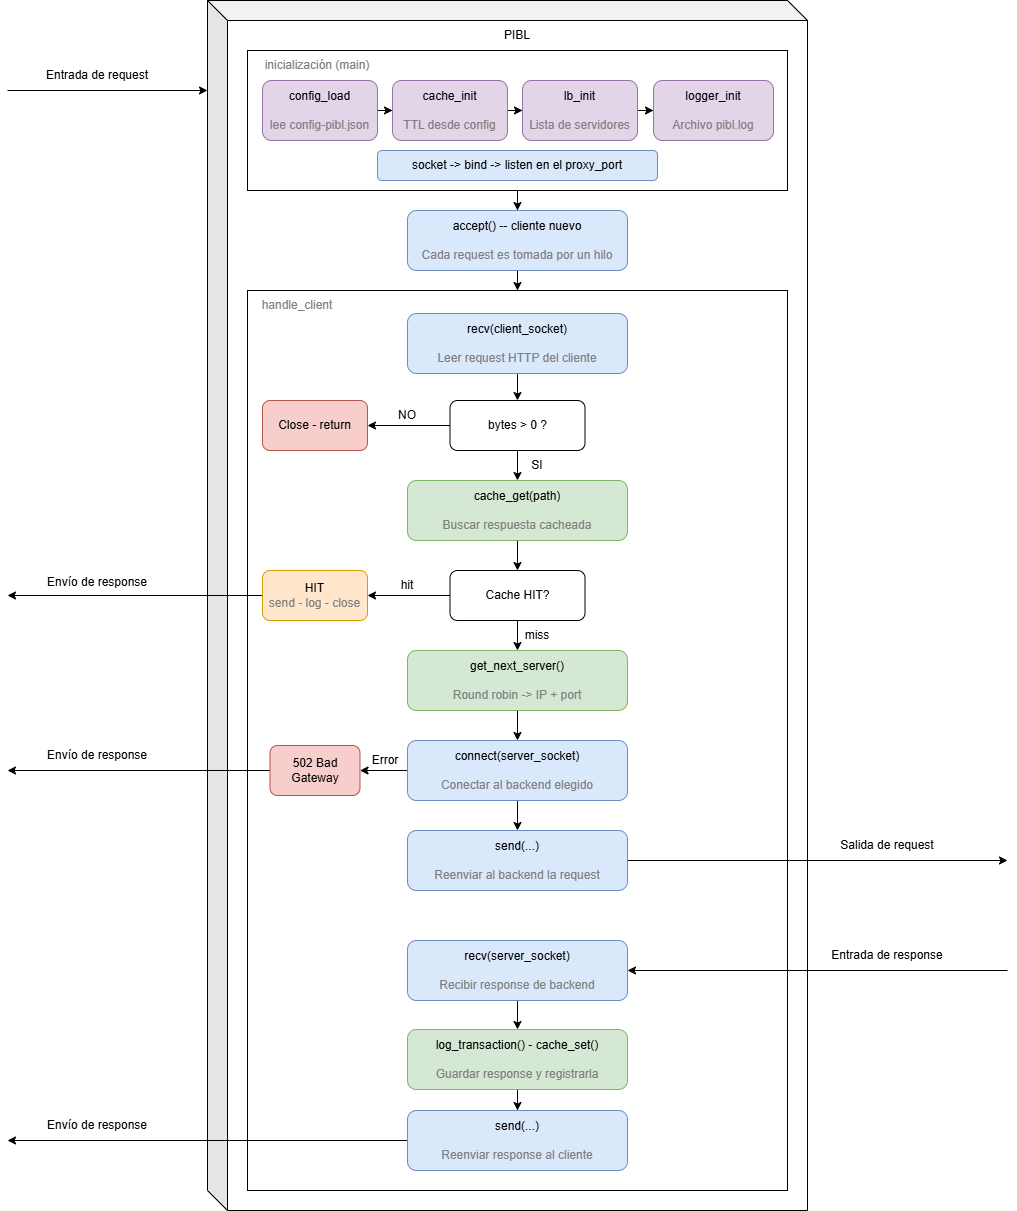

The diagram above was exported from draw.io. Its source (the exported page's mxGraphModel, read from the mxfile embedded in the PNG):
<mxGraphModel dx="2600" dy="975" grid="1" gridSize="10" guides="1" tooltips="1" connect="1" arrows="1" fold="1" page="1" pageScale="1" pageWidth="827" pageHeight="1169" math="0" shadow="0">
  <root>
    <mxCell id="0" />
    <mxCell id="1" parent="0" />
    <mxCell id="smd91cC5yV67G8rCCqE4-2" parent="1" style="shape=cube;whiteSpace=wrap;html=1;boundedLbl=1;backgroundOutline=1;darkOpacity=0.05;darkOpacity2=0.1;" value="" vertex="1">
      <mxGeometry height="1210" width="600" x="200" y="80" as="geometry" />
    </mxCell>
    <mxCell id="smd91cC5yV67G8rCCqE4-3" parent="1" style="text;html=1;whiteSpace=wrap;strokeColor=none;fillColor=none;align=center;verticalAlign=middle;rounded=0;" value="PIBL" vertex="1">
      <mxGeometry height="30" width="60" x="480" y="100" as="geometry" />
    </mxCell>
    <mxCell id="smd91cC5yV67G8rCCqE4-4" edge="1" parent="1" style="endArrow=classic;html=1;rounded=0;" value="">
      <mxGeometry height="50" relative="1" width="50" as="geometry">
        <mxPoint y="170" as="sourcePoint" />
        <mxPoint x="200" y="170" as="targetPoint" />
      </mxGeometry>
    </mxCell>
    <mxCell id="smd91cC5yV67G8rCCqE4-6" parent="1" style="text;html=1;whiteSpace=wrap;strokeColor=none;fillColor=none;align=center;verticalAlign=middle;rounded=0;" value="Entrada de request" vertex="1">
      <mxGeometry height="30" width="120" x="30" y="140" as="geometry" />
    </mxCell>
    <mxCell id="smd91cC5yV67G8rCCqE4-22" edge="1" parent="1" source="smd91cC5yV67G8rCCqE4-7" style="edgeStyle=orthogonalEdgeStyle;rounded=0;orthogonalLoop=1;jettySize=auto;html=1;" target="smd91cC5yV67G8rCCqE4-16">
      <mxGeometry relative="1" as="geometry" />
    </mxCell>
    <mxCell id="smd91cC5yV67G8rCCqE4-7" parent="1" style="rounded=0;whiteSpace=wrap;html=1;" value="" vertex="1">
      <mxGeometry height="140" width="540" x="240" y="130" as="geometry" />
    </mxCell>
    <mxCell id="smd91cC5yV67G8rCCqE4-12" edge="1" parent="1" source="smd91cC5yV67G8rCCqE4-8" style="edgeStyle=orthogonalEdgeStyle;rounded=0;orthogonalLoop=1;jettySize=auto;html=1;" target="smd91cC5yV67G8rCCqE4-9">
      <mxGeometry relative="1" as="geometry" />
    </mxCell>
    <mxCell id="smd91cC5yV67G8rCCqE4-8" parent="1" style="rounded=1;whiteSpace=wrap;html=1;fillColor=#e1d5e7;strokeColor=#9673a6;" value="config_load&lt;div&gt;&lt;br&gt;&lt;/div&gt;&lt;div&gt;&lt;font style=&quot;color: rgb(128, 128, 128);&quot;&gt;lee config-pibl.json&lt;/font&gt;&lt;/div&gt;" vertex="1">
      <mxGeometry height="60" width="115" x="255" y="160" as="geometry" />
    </mxCell>
    <mxCell id="smd91cC5yV67G8rCCqE4-13" edge="1" parent="1" source="smd91cC5yV67G8rCCqE4-9" style="edgeStyle=orthogonalEdgeStyle;rounded=0;orthogonalLoop=1;jettySize=auto;html=1;" target="smd91cC5yV67G8rCCqE4-10">
      <mxGeometry relative="1" as="geometry" />
    </mxCell>
    <mxCell id="smd91cC5yV67G8rCCqE4-9" parent="1" style="rounded=1;whiteSpace=wrap;html=1;fillColor=#e1d5e7;strokeColor=#9673a6;" value="cache_init&lt;div&gt;&lt;br&gt;&lt;/div&gt;&lt;div&gt;&lt;font color=&quot;#808080&quot;&gt;TTL desde config&lt;/font&gt;&lt;/div&gt;" vertex="1">
      <mxGeometry height="60" width="115" x="385" y="160" as="geometry" />
    </mxCell>
    <mxCell id="smd91cC5yV67G8rCCqE4-14" edge="1" parent="1" source="smd91cC5yV67G8rCCqE4-10" style="edgeStyle=orthogonalEdgeStyle;rounded=0;orthogonalLoop=1;jettySize=auto;html=1;entryX=0;entryY=0.5;entryDx=0;entryDy=0;" target="smd91cC5yV67G8rCCqE4-11">
      <mxGeometry relative="1" as="geometry" />
    </mxCell>
    <mxCell id="smd91cC5yV67G8rCCqE4-10" parent="1" style="rounded=1;whiteSpace=wrap;html=1;fillColor=#e1d5e7;strokeColor=#9673a6;" value="lb_init&lt;br&gt;&lt;div&gt;&lt;br&gt;&lt;/div&gt;&lt;div&gt;&lt;font color=&quot;#808080&quot;&gt;Lista de servidores&lt;/font&gt;&lt;/div&gt;" vertex="1">
      <mxGeometry height="60" width="115" x="515" y="160" as="geometry" />
    </mxCell>
    <mxCell id="smd91cC5yV67G8rCCqE4-11" parent="1" style="rounded=1;whiteSpace=wrap;html=1;fillColor=#e1d5e7;strokeColor=#9673a6;" value="logger_init&lt;br&gt;&lt;div&gt;&lt;br&gt;&lt;/div&gt;&lt;div&gt;&lt;font color=&quot;#808080&quot;&gt;Archivo pibl.log&lt;/font&gt;&lt;/div&gt;" vertex="1">
      <mxGeometry height="60" width="120" x="646" y="160" as="geometry" />
    </mxCell>
    <mxCell id="smd91cC5yV67G8rCCqE4-15" parent="1" style="rounded=1;whiteSpace=wrap;html=1;fillColor=#dae8fc;strokeColor=#6c8ebf;" value="socket -&amp;gt; bind -&amp;gt; listen en el proxy_port" vertex="1">
      <mxGeometry height="30" width="280" x="370" y="230" as="geometry" />
    </mxCell>
    <mxCell id="smd91cC5yV67G8rCCqE4-23" edge="1" parent="1" source="smd91cC5yV67G8rCCqE4-16" style="edgeStyle=orthogonalEdgeStyle;rounded=0;orthogonalLoop=1;jettySize=auto;html=1;" target="smd91cC5yV67G8rCCqE4-18">
      <mxGeometry relative="1" as="geometry" />
    </mxCell>
    <mxCell id="smd91cC5yV67G8rCCqE4-16" parent="1" style="rounded=1;whiteSpace=wrap;html=1;fillColor=#dae8fc;strokeColor=#6c8ebf;" value="accept() -- cliente nuevo&lt;div&gt;&lt;br&gt;&lt;/div&gt;&lt;div&gt;&lt;font style=&quot;color: rgb(128, 128, 128);&quot;&gt;Cada request es tomada por un hilo&lt;/font&gt;&lt;/div&gt;" vertex="1">
      <mxGeometry height="60" width="220" x="400" y="290" as="geometry" />
    </mxCell>
    <mxCell id="smd91cC5yV67G8rCCqE4-17" parent="1" style="text;html=1;whiteSpace=wrap;strokeColor=none;fillColor=none;align=center;verticalAlign=middle;rounded=0;" value="&lt;font style=&quot;color: rgb(128, 128, 128);&quot;&gt;inicialización (main)&lt;/font&gt;" vertex="1">
      <mxGeometry height="30" width="140" x="240" y="130" as="geometry" />
    </mxCell>
    <mxCell id="smd91cC5yV67G8rCCqE4-18" parent="1" style="rounded=0;whiteSpace=wrap;html=1;" value="" vertex="1">
      <mxGeometry height="900" width="540" x="240" y="370" as="geometry" />
    </mxCell>
    <mxCell id="smd91cC5yV67G8rCCqE4-28" edge="1" parent="1" source="smd91cC5yV67G8rCCqE4-21" style="edgeStyle=orthogonalEdgeStyle;rounded=0;orthogonalLoop=1;jettySize=auto;html=1;" target="smd91cC5yV67G8rCCqE4-25">
      <mxGeometry relative="1" as="geometry" />
    </mxCell>
    <mxCell id="smd91cC5yV67G8rCCqE4-21" parent="1" style="rounded=1;whiteSpace=wrap;html=1;fillColor=#dae8fc;strokeColor=#6c8ebf;" value="recv(client_socket)&lt;div&gt;&lt;br&gt;&lt;/div&gt;&lt;div&gt;&lt;font color=&quot;#808080&quot;&gt;Leer request HTTP del cliente&lt;/font&gt;&lt;/div&gt;" vertex="1">
      <mxGeometry height="60" width="220" x="400" y="393" as="geometry" />
    </mxCell>
    <mxCell id="smd91cC5yV67G8rCCqE4-24" parent="1" style="text;html=1;whiteSpace=wrap;strokeColor=none;fillColor=none;align=center;verticalAlign=middle;rounded=0;" value="&lt;font color=&quot;#808080&quot;&gt;handle_client&lt;/font&gt;" vertex="1">
      <mxGeometry height="30" width="100" x="240" y="370" as="geometry" />
    </mxCell>
    <mxCell id="smd91cC5yV67G8rCCqE4-27" edge="1" parent="1" source="smd91cC5yV67G8rCCqE4-25" style="edgeStyle=orthogonalEdgeStyle;rounded=0;orthogonalLoop=1;jettySize=auto;html=1;" target="smd91cC5yV67G8rCCqE4-26" value="">
      <mxGeometry relative="1" as="geometry" />
    </mxCell>
    <mxCell id="smd91cC5yV67G8rCCqE4-31" edge="1" parent="1" source="smd91cC5yV67G8rCCqE4-25" style="edgeStyle=orthogonalEdgeStyle;rounded=0;orthogonalLoop=1;jettySize=auto;html=1;" target="smd91cC5yV67G8rCCqE4-30" value="">
      <mxGeometry relative="1" as="geometry" />
    </mxCell>
    <mxCell id="smd91cC5yV67G8rCCqE4-25" parent="1" style="rounded=1;whiteSpace=wrap;html=1;" value="bytes &amp;gt; 0 ?" vertex="1">
      <mxGeometry height="50" width="135" x="442.5" y="480" as="geometry" />
    </mxCell>
    <mxCell id="smd91cC5yV67G8rCCqE4-26" parent="1" style="whiteSpace=wrap;html=1;rounded=1;fillColor=#f8cecc;strokeColor=#b85450;" value="Close - return" vertex="1">
      <mxGeometry height="50" width="105" x="255" y="480" as="geometry" />
    </mxCell>
    <mxCell id="smd91cC5yV67G8rCCqE4-35" edge="1" parent="1" source="smd91cC5yV67G8rCCqE4-30" style="edgeStyle=orthogonalEdgeStyle;rounded=0;orthogonalLoop=1;jettySize=auto;html=1;entryX=0.5;entryY=0;entryDx=0;entryDy=0;" target="smd91cC5yV67G8rCCqE4-34">
      <mxGeometry relative="1" as="geometry" />
    </mxCell>
    <mxCell id="smd91cC5yV67G8rCCqE4-30" parent="1" style="rounded=1;whiteSpace=wrap;html=1;fillColor=#d5e8d4;strokeColor=#82b366;" value="cache_get(path)&lt;div&gt;&lt;br&gt;&lt;/div&gt;&lt;div&gt;&lt;font color=&quot;#808080&quot;&gt;Buscar respuesta cacheada&lt;/font&gt;&lt;/div&gt;" vertex="1">
      <mxGeometry height="60" width="220" x="400" y="560" as="geometry" />
    </mxCell>
    <mxCell id="smd91cC5yV67G8rCCqE4-32" parent="1" style="text;html=1;whiteSpace=wrap;strokeColor=none;fillColor=none;align=center;verticalAlign=middle;rounded=0;" value="NO" vertex="1">
      <mxGeometry height="30" width="60" x="370" y="480" as="geometry" />
    </mxCell>
    <mxCell id="smd91cC5yV67G8rCCqE4-33" parent="1" style="text;html=1;whiteSpace=wrap;strokeColor=none;fillColor=none;align=center;verticalAlign=middle;rounded=0;" value="SI" vertex="1">
      <mxGeometry height="30" width="60" x="500" y="530" as="geometry" />
    </mxCell>
    <mxCell id="smd91cC5yV67G8rCCqE4-37" edge="1" parent="1" source="smd91cC5yV67G8rCCqE4-34" style="edgeStyle=orthogonalEdgeStyle;rounded=0;orthogonalLoop=1;jettySize=auto;html=1;" target="smd91cC5yV67G8rCCqE4-36" value="">
      <mxGeometry relative="1" as="geometry" />
    </mxCell>
    <mxCell id="smd91cC5yV67G8rCCqE4-39" edge="1" parent="1" source="smd91cC5yV67G8rCCqE4-34" style="edgeStyle=orthogonalEdgeStyle;rounded=0;orthogonalLoop=1;jettySize=auto;html=1;" target="smd91cC5yV67G8rCCqE4-38" value="">
      <mxGeometry relative="1" as="geometry" />
    </mxCell>
    <mxCell id="smd91cC5yV67G8rCCqE4-34" parent="1" style="rounded=1;whiteSpace=wrap;html=1;" value="Cache HIT?" vertex="1">
      <mxGeometry height="50" width="135" x="442.5" y="650" as="geometry" />
    </mxCell>
    <mxCell id="smd91cC5yV67G8rCCqE4-49" edge="1" parent="1" source="smd91cC5yV67G8rCCqE4-36" style="edgeStyle=orthogonalEdgeStyle;rounded=0;orthogonalLoop=1;jettySize=auto;html=1;">
      <mxGeometry relative="1" as="geometry">
        <mxPoint y="675" as="targetPoint" />
      </mxGeometry>
    </mxCell>
    <mxCell id="smd91cC5yV67G8rCCqE4-36" parent="1" style="whiteSpace=wrap;html=1;rounded=1;fillColor=#ffe6cc;strokeColor=#d79b00;" value="HIT&lt;div&gt;&lt;font style=&quot;color: rgb(128, 128, 128);&quot;&gt;send - log - close&lt;/font&gt;&lt;/div&gt;" vertex="1">
      <mxGeometry height="50" width="105" x="255" y="650" as="geometry" />
    </mxCell>
    <mxCell id="smd91cC5yV67G8rCCqE4-41" edge="1" parent="1" source="smd91cC5yV67G8rCCqE4-38" style="edgeStyle=orthogonalEdgeStyle;rounded=0;orthogonalLoop=1;jettySize=auto;html=1;" target="smd91cC5yV67G8rCCqE4-40" value="">
      <mxGeometry relative="1" as="geometry" />
    </mxCell>
    <mxCell id="smd91cC5yV67G8rCCqE4-38" parent="1" style="rounded=1;whiteSpace=wrap;html=1;fillColor=#d5e8d4;strokeColor=#82b366;" value="get_next_server()&lt;div&gt;&lt;br&gt;&lt;/div&gt;&lt;div&gt;&lt;font color=&quot;#808080&quot;&gt;Round robin -&amp;gt; IP + port&lt;/font&gt;&lt;/div&gt;" vertex="1">
      <mxGeometry height="60" width="220" x="400" y="730" as="geometry" />
    </mxCell>
    <mxCell id="smd91cC5yV67G8rCCqE4-45" edge="1" parent="1" source="smd91cC5yV67G8rCCqE4-40" style="edgeStyle=orthogonalEdgeStyle;rounded=0;orthogonalLoop=1;jettySize=auto;html=1;" target="smd91cC5yV67G8rCCqE4-44" value="">
      <mxGeometry relative="1" as="geometry" />
    </mxCell>
    <mxCell id="smd91cC5yV67G8rCCqE4-51" edge="1" parent="1" source="smd91cC5yV67G8rCCqE4-40" style="edgeStyle=orthogonalEdgeStyle;rounded=0;orthogonalLoop=1;jettySize=auto;html=1;" target="smd91cC5yV67G8rCCqE4-50">
      <mxGeometry relative="1" as="geometry" />
    </mxCell>
    <mxCell id="smd91cC5yV67G8rCCqE4-40" parent="1" style="rounded=1;whiteSpace=wrap;html=1;fillColor=#dae8fc;strokeColor=#6c8ebf;" value="connect(server_socket)&lt;div&gt;&lt;br&gt;&lt;/div&gt;&lt;div&gt;&lt;font color=&quot;#808080&quot;&gt;Conectar al backend elegido&lt;/font&gt;&lt;/div&gt;" vertex="1">
      <mxGeometry height="60" width="220" x="400" y="820" as="geometry" />
    </mxCell>
    <mxCell id="smd91cC5yV67G8rCCqE4-42" parent="1" style="text;html=1;whiteSpace=wrap;strokeColor=none;fillColor=none;align=center;verticalAlign=middle;rounded=0;" value="hit" vertex="1">
      <mxGeometry height="30" width="60" x="370" y="650" as="geometry" />
    </mxCell>
    <mxCell id="smd91cC5yV67G8rCCqE4-43" parent="1" style="text;html=1;whiteSpace=wrap;strokeColor=none;fillColor=none;align=center;verticalAlign=middle;rounded=0;" value="miss" vertex="1">
      <mxGeometry height="30" width="60" x="500" y="700" as="geometry" />
    </mxCell>
    <mxCell id="smd91cC5yV67G8rCCqE4-48" edge="1" parent="1" source="smd91cC5yV67G8rCCqE4-44" style="edgeStyle=orthogonalEdgeStyle;rounded=0;orthogonalLoop=1;jettySize=auto;html=1;">
      <mxGeometry relative="1" as="geometry">
        <mxPoint y="850" as="targetPoint" />
      </mxGeometry>
    </mxCell>
    <mxCell id="smd91cC5yV67G8rCCqE4-44" parent="1" style="whiteSpace=wrap;html=1;rounded=1;fillColor=#f8cecc;strokeColor=#b85450;" value="502 Bad&lt;div&gt;Gateway&lt;/div&gt;" vertex="1">
      <mxGeometry height="50" width="90" x="262.5" y="825" as="geometry" />
    </mxCell>
    <mxCell id="smd91cC5yV67G8rCCqE4-46" parent="1" style="text;html=1;whiteSpace=wrap;strokeColor=none;fillColor=none;align=center;verticalAlign=middle;rounded=0;" value="Error" vertex="1">
      <mxGeometry height="30" width="60" x="348" y="825" as="geometry" />
    </mxCell>
    <mxCell id="smd91cC5yV67G8rCCqE4-52" edge="1" parent="1" source="smd91cC5yV67G8rCCqE4-50" style="edgeStyle=orthogonalEdgeStyle;rounded=0;orthogonalLoop=1;jettySize=auto;html=1;">
      <mxGeometry relative="1" as="geometry">
        <mxPoint x="1000" y="940" as="targetPoint" />
      </mxGeometry>
    </mxCell>
    <mxCell id="smd91cC5yV67G8rCCqE4-50" parent="1" style="rounded=1;whiteSpace=wrap;html=1;fillColor=#dae8fc;strokeColor=#6c8ebf;" value="send(...)&lt;div&gt;&lt;br&gt;&lt;/div&gt;&lt;div&gt;&lt;font color=&quot;#808080&quot;&gt;Reenviar al backend la request&lt;/font&gt;&lt;/div&gt;" vertex="1">
      <mxGeometry height="60" width="220" x="400" y="910" as="geometry" />
    </mxCell>
    <mxCell id="smd91cC5yV67G8rCCqE4-53" parent="1" style="text;html=1;whiteSpace=wrap;strokeColor=none;fillColor=none;align=center;verticalAlign=middle;rounded=0;" value="Salida de request" vertex="1">
      <mxGeometry height="30" width="120" x="820" y="910" as="geometry" />
    </mxCell>
    <mxCell id="smd91cC5yV67G8rCCqE4-54" parent="1" style="text;html=1;whiteSpace=wrap;strokeColor=none;fillColor=none;align=center;verticalAlign=middle;rounded=0;" value="Envío de response" vertex="1">
      <mxGeometry height="30" width="110" x="35" y="647" as="geometry" />
    </mxCell>
    <mxCell id="smd91cC5yV67G8rCCqE4-55" parent="1" style="text;html=1;whiteSpace=wrap;strokeColor=none;fillColor=none;align=center;verticalAlign=middle;rounded=0;" value="Envío de response" vertex="1">
      <mxGeometry height="30" width="110" x="35" y="820" as="geometry" />
    </mxCell>
    <mxCell id="smd91cC5yV67G8rCCqE4-58" edge="1" parent="1" source="smd91cC5yV67G8rCCqE4-56" style="edgeStyle=orthogonalEdgeStyle;rounded=0;orthogonalLoop=1;jettySize=auto;html=1;entryX=0.5;entryY=0;entryDx=0;entryDy=0;" target="smd91cC5yV67G8rCCqE4-57">
      <mxGeometry relative="1" as="geometry" />
    </mxCell>
    <mxCell id="smd91cC5yV67G8rCCqE4-56" parent="1" style="rounded=1;whiteSpace=wrap;html=1;fillColor=#dae8fc;strokeColor=#6c8ebf;" value="recv(server_socket)&lt;div&gt;&lt;br&gt;&lt;/div&gt;&lt;div&gt;&lt;font color=&quot;#808080&quot;&gt;Recibir response de backend&lt;/font&gt;&lt;/div&gt;" vertex="1">
      <mxGeometry height="60" width="220" x="400" y="1020" as="geometry" />
    </mxCell>
    <mxCell id="smd91cC5yV67G8rCCqE4-60" edge="1" parent="1" source="smd91cC5yV67G8rCCqE4-57" style="edgeStyle=orthogonalEdgeStyle;rounded=0;orthogonalLoop=1;jettySize=auto;html=1;entryX=0.5;entryY=0;entryDx=0;entryDy=0;">
      <mxGeometry relative="1" as="geometry">
        <mxPoint x="510" y="1190" as="targetPoint" />
      </mxGeometry>
    </mxCell>
    <mxCell id="smd91cC5yV67G8rCCqE4-57" parent="1" style="rounded=1;whiteSpace=wrap;html=1;fillColor=#d5e8d4;strokeColor=#82b366;" value="log_transaction() - cache_set()&lt;br&gt;&lt;div&gt;&lt;br&gt;&lt;/div&gt;&lt;div&gt;&lt;font color=&quot;#808080&quot;&gt;Guardar response y registrarla&lt;/font&gt;&lt;/div&gt;" vertex="1">
      <mxGeometry height="60" width="220" x="400" y="1109" as="geometry" />
    </mxCell>
    <mxCell id="smd91cC5yV67G8rCCqE4-61" edge="1" parent="1" style="edgeStyle=orthogonalEdgeStyle;rounded=0;orthogonalLoop=1;jettySize=auto;html=1;">
      <mxGeometry relative="1" as="geometry">
        <mxPoint x="400" y="1220" as="sourcePoint" />
        <mxPoint y="1220" as="targetPoint" />
      </mxGeometry>
    </mxCell>
    <mxCell id="smd91cC5yV67G8rCCqE4-62" parent="1" style="rounded=1;whiteSpace=wrap;html=1;fillColor=#dae8fc;strokeColor=#6c8ebf;" value="send(...)&lt;div&gt;&lt;br&gt;&lt;/div&gt;&lt;div&gt;&lt;font color=&quot;#808080&quot;&gt;Reenviar response al cliente&lt;/font&gt;&lt;/div&gt;" vertex="1">
      <mxGeometry height="60" width="220" x="400" y="1190" as="geometry" />
    </mxCell>
    <mxCell id="smd91cC5yV67G8rCCqE4-63" parent="1" style="text;html=1;whiteSpace=wrap;strokeColor=none;fillColor=none;align=center;verticalAlign=middle;rounded=0;" value="Envío de response" vertex="1">
      <mxGeometry height="30" width="110" x="35" y="1190" as="geometry" />
    </mxCell>
    <mxCell id="smd91cC5yV67G8rCCqE4-64" edge="1" parent="1" style="endArrow=classic;html=1;rounded=0;entryX=1;entryY=0.5;entryDx=0;entryDy=0;" target="smd91cC5yV67G8rCCqE4-56" value="">
      <mxGeometry height="50" relative="1" width="50" as="geometry">
        <mxPoint x="1000" y="1050" as="sourcePoint" />
        <mxPoint x="1050" y="1000" as="targetPoint" />
      </mxGeometry>
    </mxCell>
    <mxCell id="smd91cC5yV67G8rCCqE4-65" parent="1" style="text;html=1;whiteSpace=wrap;strokeColor=none;fillColor=none;align=center;verticalAlign=middle;rounded=0;" value="Entrada de response" vertex="1">
      <mxGeometry height="30" width="120" x="820" y="1020" as="geometry" />
    </mxCell>
  </root>
</mxGraphModel>